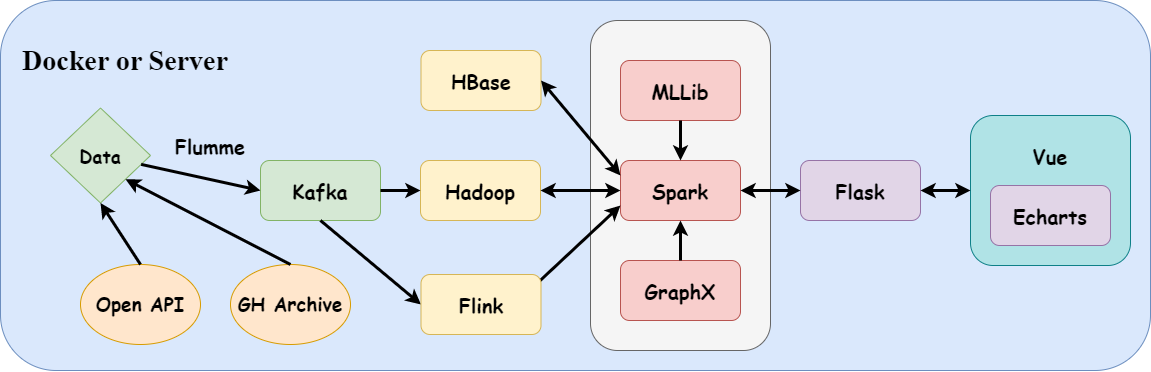

The diagram above was exported from draw.io. Its source (the exported page's mxGraphModel, read from the mxfile embedded in the PNG):
<mxGraphModel dx="1728" dy="910" grid="1" gridSize="10" guides="1" tooltips="1" connect="1" arrows="1" fold="1" page="1" pageScale="1" pageWidth="827" pageHeight="1169" math="0" shadow="0">
  <root>
    <mxCell id="0" />
    <mxCell id="1" parent="0" />
    <mxCell id="F2YPpGLGwVl2N557ZOOW-25" value="" style="rounded=1;whiteSpace=wrap;html=1;fillColor=#dae8fc;strokeColor=#6c8ebf;" vertex="1" parent="1">
      <mxGeometry x="20" y="310" width="1150" height="370" as="geometry" />
    </mxCell>
    <mxCell id="F2YPpGLGwVl2N557ZOOW-37" value="" style="rounded=1;whiteSpace=wrap;html=1;fontSize=20;fontFamily=Comic Sans MS;fontStyle=1;fillColor=#b0e3e6;strokeColor=#0e8088;" vertex="1" parent="1">
      <mxGeometry x="990" y="425" width="160" height="150" as="geometry" />
    </mxCell>
    <mxCell id="F2YPpGLGwVl2N557ZOOW-18" value="" style="rounded=1;whiteSpace=wrap;html=1;fillColor=#f5f5f5;fontColor=#333333;strokeColor=#666666;" vertex="1" parent="1">
      <mxGeometry x="610" y="330" width="180" height="330" as="geometry" />
    </mxCell>
    <mxCell id="F2YPpGLGwVl2N557ZOOW-1" value="Kafka" style="rounded=1;whiteSpace=wrap;html=1;fontSize=20;fontFamily=Comic Sans MS;fontStyle=1;fillColor=#d5e8d4;strokeColor=#82b366;" vertex="1" parent="1">
      <mxGeometry x="280" y="470" width="120" height="60" as="geometry" />
    </mxCell>
    <mxCell id="F2YPpGLGwVl2N557ZOOW-2" value="Hadoop" style="rounded=1;whiteSpace=wrap;html=1;fontSize=20;fontFamily=Comic Sans MS;fontStyle=1;fillColor=#fff2cc;strokeColor=#d6b656;" vertex="1" parent="1">
      <mxGeometry x="440" y="470" width="120" height="60" as="geometry" />
    </mxCell>
    <mxCell id="F2YPpGLGwVl2N557ZOOW-4" value="Spark" style="rounded=1;whiteSpace=wrap;html=1;fontSize=20;fontFamily=Comic Sans MS;fontStyle=1;fillColor=#f8cecc;strokeColor=#b85450;" vertex="1" parent="1">
      <mxGeometry x="640" y="470" width="120" height="60" as="geometry" />
    </mxCell>
    <mxCell id="F2YPpGLGwVl2N557ZOOW-5" value="HBase" style="rounded=1;whiteSpace=wrap;html=1;fontSize=20;fontFamily=Comic Sans MS;fontStyle=1;fillColor=#fff2cc;strokeColor=#d6b656;" vertex="1" parent="1">
      <mxGeometry x="440.5" y="360" width="120" height="60" as="geometry" />
    </mxCell>
    <mxCell id="F2YPpGLGwVl2N557ZOOW-6" value="Echarts" style="rounded=1;whiteSpace=wrap;html=1;fontSize=20;fontFamily=Comic Sans MS;fontStyle=1;fillColor=#e1d5e7;strokeColor=#9673a6;" vertex="1" parent="1">
      <mxGeometry x="1010" y="495" width="120" height="60" as="geometry" />
    </mxCell>
    <mxCell id="F2YPpGLGwVl2N557ZOOW-8" value="Data" style="rhombus;whiteSpace=wrap;html=1;fontSize=18;fontFamily=Comic Sans MS;fontStyle=1;fillColor=#d5e8d4;strokeColor=#82b366;" vertex="1" parent="1">
      <mxGeometry x="70" y="417.5" width="100" height="95" as="geometry" />
    </mxCell>
    <mxCell id="F2YPpGLGwVl2N557ZOOW-9" value="Flask" style="rounded=1;whiteSpace=wrap;html=1;fontSize=20;fontFamily=Comic Sans MS;fontStyle=1;fillColor=#e1d5e7;strokeColor=#9673a6;" vertex="1" parent="1">
      <mxGeometry x="820" y="470" width="120" height="60" as="geometry" />
    </mxCell>
    <mxCell id="F2YPpGLGwVl2N557ZOOW-10" value="" style="endArrow=classic;html=1;rounded=0;entryX=0;entryY=0.5;entryDx=0;entryDy=0;strokeWidth=3;" edge="1" parent="1" source="F2YPpGLGwVl2N557ZOOW-8" target="F2YPpGLGwVl2N557ZOOW-1">
      <mxGeometry width="50" height="50" relative="1" as="geometry">
        <mxPoint x="540" y="570" as="sourcePoint" />
        <mxPoint x="590" y="520" as="targetPoint" />
      </mxGeometry>
    </mxCell>
    <mxCell id="F2YPpGLGwVl2N557ZOOW-11" value="" style="endArrow=classic;html=1;rounded=0;entryX=0;entryY=0.5;entryDx=0;entryDy=0;strokeWidth=3;exitX=1;exitY=0.5;exitDx=0;exitDy=0;" edge="1" parent="1" source="F2YPpGLGwVl2N557ZOOW-1" target="F2YPpGLGwVl2N557ZOOW-2">
      <mxGeometry width="50" height="50" relative="1" as="geometry">
        <mxPoint x="120" y="510" as="sourcePoint" />
        <mxPoint x="200" y="510" as="targetPoint" />
      </mxGeometry>
    </mxCell>
    <mxCell id="F2YPpGLGwVl2N557ZOOW-12" value="" style="endArrow=classic;html=1;rounded=0;entryX=0;entryY=0.5;entryDx=0;entryDy=0;strokeWidth=3;exitX=0.5;exitY=1;exitDx=0;exitDy=0;" edge="1" parent="1" source="F2YPpGLGwVl2N557ZOOW-1" target="F2YPpGLGwVl2N557ZOOW-20">
      <mxGeometry width="50" height="50" relative="1" as="geometry">
        <mxPoint x="130" y="520" as="sourcePoint" />
        <mxPoint x="414" y="614" as="targetPoint" />
      </mxGeometry>
    </mxCell>
    <mxCell id="F2YPpGLGwVl2N557ZOOW-13" value="" style="endArrow=classic;html=1;rounded=0;strokeWidth=3;exitX=1;exitY=0.5;exitDx=0;exitDy=0;startArrow=classic;startFill=1;" edge="1" parent="1" source="F2YPpGLGwVl2N557ZOOW-2" target="F2YPpGLGwVl2N557ZOOW-4">
      <mxGeometry width="50" height="50" relative="1" as="geometry">
        <mxPoint x="140" y="530" as="sourcePoint" />
        <mxPoint x="220" y="530" as="targetPoint" />
      </mxGeometry>
    </mxCell>
    <mxCell id="F2YPpGLGwVl2N557ZOOW-14" value="" style="endArrow=classic;html=1;rounded=0;strokeWidth=3;exitX=1;exitY=0.5;exitDx=0;exitDy=0;startArrow=classic;startFill=1;entryX=0;entryY=0.25;entryDx=0;entryDy=0;" edge="1" parent="1" source="F2YPpGLGwVl2N557ZOOW-5" target="F2YPpGLGwVl2N557ZOOW-4">
      <mxGeometry width="50" height="50" relative="1" as="geometry">
        <mxPoint x="544" y="510" as="sourcePoint" />
        <mxPoint x="700" y="470" as="targetPoint" />
      </mxGeometry>
    </mxCell>
    <mxCell id="F2YPpGLGwVl2N557ZOOW-15" value="" style="endArrow=classic;html=1;rounded=0;strokeWidth=3;exitX=1;exitY=0.5;exitDx=0;exitDy=0;startArrow=classic;startFill=1;entryX=0;entryY=0.75;entryDx=0;entryDy=0;" edge="1" parent="1" target="F2YPpGLGwVl2N557ZOOW-4">
      <mxGeometry width="50" height="50" relative="1" as="geometry">
        <mxPoint x="534" y="614" as="sourcePoint" />
        <mxPoint x="660" y="520" as="targetPoint" />
      </mxGeometry>
    </mxCell>
    <mxCell id="F2YPpGLGwVl2N557ZOOW-16" value="" style="endArrow=classic;html=1;rounded=0;strokeWidth=3;exitX=1;exitY=0.5;exitDx=0;exitDy=0;startArrow=classic;startFill=1;entryX=0;entryY=0.5;entryDx=0;entryDy=0;" edge="1" parent="1" source="F2YPpGLGwVl2N557ZOOW-4" target="F2YPpGLGwVl2N557ZOOW-9">
      <mxGeometry width="50" height="50" relative="1" as="geometry">
        <mxPoint x="564" y="530" as="sourcePoint" />
        <mxPoint x="670" y="530" as="targetPoint" />
      </mxGeometry>
    </mxCell>
    <mxCell id="F2YPpGLGwVl2N557ZOOW-17" value="" style="endArrow=classic;html=1;rounded=0;strokeWidth=3;exitX=1;exitY=0.5;exitDx=0;exitDy=0;startArrow=classic;startFill=1;" edge="1" parent="1" source="F2YPpGLGwVl2N557ZOOW-9" target="F2YPpGLGwVl2N557ZOOW-37">
      <mxGeometry width="50" height="50" relative="1" as="geometry">
        <mxPoint x="574" y="540" as="sourcePoint" />
        <mxPoint x="990" y="530" as="targetPoint" />
      </mxGeometry>
    </mxCell>
    <mxCell id="F2YPpGLGwVl2N557ZOOW-20" value="Flink" style="rounded=1;whiteSpace=wrap;html=1;fontSize=20;fontFamily=Comic Sans MS;fontStyle=1;fillColor=#fff2cc;strokeColor=#d6b656;" vertex="1" parent="1">
      <mxGeometry x="440.5" y="584" width="120" height="60" as="geometry" />
    </mxCell>
    <mxCell id="F2YPpGLGwVl2N557ZOOW-21" value="MLLib" style="rounded=1;whiteSpace=wrap;html=1;fontSize=20;fontFamily=Comic Sans MS;fontStyle=1;fillColor=#f8cecc;strokeColor=#b85450;" vertex="1" parent="1">
      <mxGeometry x="640" y="370" width="120" height="60" as="geometry" />
    </mxCell>
    <mxCell id="F2YPpGLGwVl2N557ZOOW-22" value="GraphX" style="rounded=1;whiteSpace=wrap;html=1;fontSize=20;fontFamily=Comic Sans MS;fontStyle=1;fillColor=#f8cecc;strokeColor=#b85450;" vertex="1" parent="1">
      <mxGeometry x="640" y="570" width="120" height="60" as="geometry" />
    </mxCell>
    <mxCell id="F2YPpGLGwVl2N557ZOOW-23" value="" style="endArrow=classic;html=1;rounded=0;strokeWidth=3;exitX=0.5;exitY=1;exitDx=0;exitDy=0;" edge="1" parent="1" source="F2YPpGLGwVl2N557ZOOW-21" target="F2YPpGLGwVl2N557ZOOW-4">
      <mxGeometry width="50" height="50" relative="1" as="geometry">
        <mxPoint x="320" y="510" as="sourcePoint" />
        <mxPoint x="424" y="510" as="targetPoint" />
      </mxGeometry>
    </mxCell>
    <mxCell id="F2YPpGLGwVl2N557ZOOW-24" value="" style="endArrow=classic;html=1;rounded=0;entryX=0.5;entryY=1;entryDx=0;entryDy=0;strokeWidth=3;" edge="1" parent="1" source="F2YPpGLGwVl2N557ZOOW-22" target="F2YPpGLGwVl2N557ZOOW-4">
      <mxGeometry width="50" height="50" relative="1" as="geometry">
        <mxPoint x="330" y="520" as="sourcePoint" />
        <mxPoint x="434" y="520" as="targetPoint" />
      </mxGeometry>
    </mxCell>
    <mxCell id="F2YPpGLGwVl2N557ZOOW-27" value="Docker or Server" style="rounded=1;whiteSpace=wrap;html=1;fontSize=28;fontFamily=Times New Roman;fontStyle=1;fillColor=none;strokeColor=none;" vertex="1" parent="1">
      <mxGeometry x="30" y="340" width="230" height="60" as="geometry" />
    </mxCell>
    <mxCell id="F2YPpGLGwVl2N557ZOOW-28" value="Flumme" style="rounded=1;whiteSpace=wrap;html=1;fontSize=20;fontFamily=Comic Sans MS;fontStyle=1;fillColor=none;strokeColor=none;" vertex="1" parent="1">
      <mxGeometry x="170" y="425" width="120" height="60" as="geometry" />
    </mxCell>
    <mxCell id="F2YPpGLGwVl2N557ZOOW-32" value="&lt;b style=&quot;font-size: 19px;&quot;&gt;Open API&lt;/b&gt;" style="ellipse;whiteSpace=wrap;html=1;fontSize=19;fontFamily=Comic Sans MS;fillColor=#ffe6cc;strokeColor=#d79b00;" vertex="1" parent="1">
      <mxGeometry x="100" y="574" width="120" height="80" as="geometry" />
    </mxCell>
    <mxCell id="F2YPpGLGwVl2N557ZOOW-33" value="&lt;b style=&quot;font-size: 19px;&quot;&gt;GH Archive&lt;/b&gt;" style="ellipse;whiteSpace=wrap;html=1;fontSize=19;fontFamily=Comic Sans MS;fillColor=#ffe6cc;strokeColor=#d79b00;" vertex="1" parent="1">
      <mxGeometry x="250" y="574" width="120" height="80" as="geometry" />
    </mxCell>
    <mxCell id="F2YPpGLGwVl2N557ZOOW-35" value="" style="endArrow=classic;html=1;rounded=0;entryX=0.5;entryY=1;entryDx=0;entryDy=0;strokeWidth=3;exitX=0.5;exitY=0;exitDx=0;exitDy=0;" edge="1" parent="1" source="F2YPpGLGwVl2N557ZOOW-32" target="F2YPpGLGwVl2N557ZOOW-8">
      <mxGeometry width="50" height="50" relative="1" as="geometry">
        <mxPoint x="350" y="510" as="sourcePoint" />
        <mxPoint x="424" y="510" as="targetPoint" />
      </mxGeometry>
    </mxCell>
    <mxCell id="F2YPpGLGwVl2N557ZOOW-36" value="" style="endArrow=classic;html=1;rounded=0;entryX=1;entryY=1;entryDx=0;entryDy=0;strokeWidth=3;exitX=0.5;exitY=0;exitDx=0;exitDy=0;" edge="1" parent="1" source="F2YPpGLGwVl2N557ZOOW-33" target="F2YPpGLGwVl2N557ZOOW-8">
      <mxGeometry width="50" height="50" relative="1" as="geometry">
        <mxPoint x="70" y="590" as="sourcePoint" />
        <mxPoint x="50" y="558" as="targetPoint" />
      </mxGeometry>
    </mxCell>
    <mxCell id="F2YPpGLGwVl2N557ZOOW-38" value="Vue" style="rounded=1;whiteSpace=wrap;html=1;fontSize=20;fontFamily=Comic Sans MS;fontStyle=1;fillColor=none;strokeColor=none;" vertex="1" parent="1">
      <mxGeometry x="1010" y="435" width="120" height="60" as="geometry" />
    </mxCell>
  </root>
</mxGraphModel>